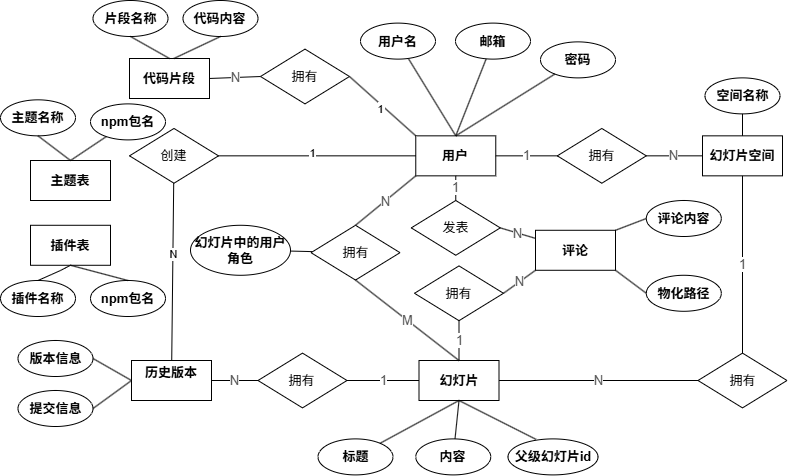

The diagram above was exported from draw.io. Its source (the exported page's mxGraphModel, read from the mxfile embedded in the PNG):
<mxGraphModel dx="767" dy="658" grid="1" gridSize="10" guides="1" tooltips="1" connect="1" arrows="1" fold="1" page="1" pageScale="1" pageWidth="827" pageHeight="1169" math="0" shadow="0">
  <root>
    <mxCell id="0" />
    <mxCell id="1" parent="0" />
    <mxCell id="Vl3rbl-ggOtiEvqtGL-c-134" value="" style="edgeStyle=none;html=1;endArrow=none;endFill=0;exitX=0.5;exitY=0;exitDx=0;exitDy=0;" parent="1" source="Vl3rbl-ggOtiEvqtGL-c-135" target="Vl3rbl-ggOtiEvqtGL-c-168" edge="1">
      <mxGeometry relative="1" as="geometry">
        <mxPoint x="565.6043956043957" y="331.12359550561797" as="sourcePoint" />
      </mxGeometry>
    </mxCell>
    <mxCell id="Vl3rbl-ggOtiEvqtGL-c-135" value="用户" style="rounded=0;whiteSpace=wrap;html=1;fontStyle=1;fontSize=13;align=center;verticalAlign=middle;" parent="1" vertex="1">
      <mxGeometry x="415.27" y="335.34" width="80" height="40" as="geometry" />
    </mxCell>
    <mxCell id="Vl3rbl-ggOtiEvqtGL-c-136" value="幻灯片空间" style="rounded=0;whiteSpace=wrap;html=1;fontStyle=1;fontSize=13;align=center;verticalAlign=middle;" parent="1" vertex="1">
      <mxGeometry x="701.9994505494506" y="335.3370786516854" width="80" height="40" as="geometry" />
    </mxCell>
    <mxCell id="Vl3rbl-ggOtiEvqtGL-c-137" value="代码片段" style="rounded=0;whiteSpace=wrap;html=1;fontStyle=1;fontSize=13;align=center;verticalAlign=middle;" parent="1" vertex="1">
      <mxGeometry x="129" y="258" width="80" height="40" as="geometry" />
    </mxCell>
    <mxCell id="Vl3rbl-ggOtiEvqtGL-c-138" value="幻灯片" style="rounded=0;whiteSpace=wrap;html=1;fontStyle=1;fontSize=13;align=center;verticalAlign=middle;" parent="1" vertex="1">
      <mxGeometry x="418.5047252747253" y="559.9977528089887" width="80" height="40" as="geometry" />
    </mxCell>
    <mxCell id="Vl3rbl-ggOtiEvqtGL-c-139" value="评论" style="rounded=0;whiteSpace=wrap;html=1;fontStyle=1;fontSize=13;align=center;verticalAlign=middle;" parent="1" vertex="1">
      <mxGeometry x="535.0003296703296" y="429.7777528089887" width="80" height="40" as="geometry" />
    </mxCell>
    <mxCell id="Vl3rbl-ggOtiEvqtGL-c-141" value="历史版本&lt;div&gt;&lt;br&gt;&lt;/div&gt;" style="rounded=0;whiteSpace=wrap;html=1;fontStyle=1;fontSize=13;align=center;verticalAlign=middle;" parent="1" vertex="1">
      <mxGeometry x="131" y="559.9977528089887" width="80" height="40" as="geometry" />
    </mxCell>
    <mxCell id="Vl3rbl-ggOtiEvqtGL-c-143" value="拥有" style="rhombus;whiteSpace=wrap;html=1;fontSize=13;fontStyle=0;align=center;verticalAlign=middle;" parent="1" vertex="1">
      <mxGeometry x="259.99538461538464" y="248.61348314606738" width="89" height="54.7752808988764" as="geometry" />
    </mxCell>
    <mxCell id="Vl3rbl-ggOtiEvqtGL-c-144" value="拥有" style="rhombus;whiteSpace=wrap;html=1;fontSize=13;fontStyle=0;align=center;verticalAlign=middle;" parent="1" vertex="1">
      <mxGeometry x="556.8113186813187" y="327.9505617977528" width="89" height="54.7752808988764" as="geometry" />
    </mxCell>
    <mxCell id="5" value="" style="edgeStyle=none;html=1;endArrow=none;endFill=0;" parent="1" source="Vl3rbl-ggOtiEvqtGL-c-146" target="Vl3rbl-ggOtiEvqtGL-c-219" edge="1">
      <mxGeometry relative="1" as="geometry" />
    </mxCell>
    <mxCell id="Vl3rbl-ggOtiEvqtGL-c-146" value="拥有" style="rhombus;whiteSpace=wrap;html=1;fontSize=13;fontStyle=0;align=center;verticalAlign=middle;" parent="1" vertex="1">
      <mxGeometry x="310.50835164835166" y="424.78224719101115" width="89" height="54.7752808988764" as="geometry" />
    </mxCell>
    <mxCell id="Vl3rbl-ggOtiEvqtGL-c-147" value="拥有" style="rhombus;whiteSpace=wrap;html=1;fontSize=13;fontStyle=0;align=center;verticalAlign=middle;rotation=0;" parent="1" vertex="1">
      <mxGeometry x="697.5013186813186" y="552.6157303370786" width="89" height="54.7752808988764" as="geometry" />
    </mxCell>
    <mxCell id="Vl3rbl-ggOtiEvqtGL-c-148" value="拥有" style="rhombus;whiteSpace=wrap;html=1;fontSize=13;fontStyle=0;align=center;verticalAlign=middle;" parent="1" vertex="1">
      <mxGeometry x="414.0013186813187" y="465.4012359550563" width="89" height="54.7752808988764" as="geometry" />
    </mxCell>
    <mxCell id="Vl3rbl-ggOtiEvqtGL-c-149" value="拥有" style="rhombus;whiteSpace=wrap;html=1;fontSize=13;fontStyle=0;align=center;verticalAlign=middle;" parent="1" vertex="1">
      <mxGeometry x="257.49538461538464" y="552.6112359550563" width="89" height="54.7752808988764" as="geometry" />
    </mxCell>
    <mxCell id="Vl3rbl-ggOtiEvqtGL-c-152" value="" style="edgeStyle=none;rounded=0;orthogonalLoop=1;jettySize=auto;html=1;endArrow=none;startArrow=none;exitX=1;exitY=0.5;exitDx=0;exitDy=0;fontSize=13;fontColor=#555555;entryX=0;entryY=0;entryDx=0;entryDy=0;" parent="1" source="Vl3rbl-ggOtiEvqtGL-c-143" target="Vl3rbl-ggOtiEvqtGL-c-135" edge="1">
      <mxGeometry x="1" y="55" relative="1" as="geometry">
        <mxPoint x="-50" y="50" as="offset" />
        <mxPoint x="574.3956043956043" y="335.3370786516854" as="targetPoint" />
      </mxGeometry>
    </mxCell>
    <mxCell id="Vl3rbl-ggOtiEvqtGL-c-153" value="1" style="edgeLabel;html=1;align=center;verticalAlign=middle;resizable=0;points=[];" parent="Vl3rbl-ggOtiEvqtGL-c-152" vertex="1" connectable="0">
      <mxGeometry x="-0.0082" y="-2" relative="1" as="geometry">
        <mxPoint as="offset" />
      </mxGeometry>
    </mxCell>
    <mxCell id="Vl3rbl-ggOtiEvqtGL-c-154" value="1" style="edgeLabel;html=1;align=center;verticalAlign=middle;resizable=0;points=[];" parent="Vl3rbl-ggOtiEvqtGL-c-152" vertex="1" connectable="0">
      <mxGeometry x="-0.0194" y="-4" relative="1" as="geometry">
        <mxPoint as="offset" />
      </mxGeometry>
    </mxCell>
    <mxCell id="Vl3rbl-ggOtiEvqtGL-c-155" value="N" style="edgeStyle=none;rounded=0;orthogonalLoop=1;jettySize=auto;html=1;endArrow=none;startArrow=none;exitX=0;exitY=0.5;exitDx=0;exitDy=0;entryX=1;entryY=0.5;entryDx=0;entryDy=0;fontSize=13;fontColor=#555555;" parent="1" source="Vl3rbl-ggOtiEvqtGL-c-143" target="Vl3rbl-ggOtiEvqtGL-c-137" edge="1">
      <mxGeometry relative="1" as="geometry" />
    </mxCell>
    <mxCell id="Vl3rbl-ggOtiEvqtGL-c-156" value="1" style="edgeStyle=none;rounded=0;orthogonalLoop=1;jettySize=auto;html=1;endArrow=none;startArrow=none;exitX=0;exitY=0.5;exitDx=0;exitDy=0;entryX=1;entryY=0.5;entryDx=0;entryDy=0;fontSize=13;fontColor=#555555;" parent="1" source="Vl3rbl-ggOtiEvqtGL-c-144" target="Vl3rbl-ggOtiEvqtGL-c-135" edge="1">
      <mxGeometry x="0.002" relative="1" as="geometry">
        <mxPoint as="offset" />
      </mxGeometry>
    </mxCell>
    <mxCell id="Vl3rbl-ggOtiEvqtGL-c-157" value="N" style="edgeStyle=none;rounded=0;orthogonalLoop=1;jettySize=auto;html=1;endArrow=none;startArrow=none;exitX=1;exitY=0.5;exitDx=0;exitDy=0;entryX=0;entryY=0.5;entryDx=0;entryDy=0;fontSize=13;fontColor=#555555;" parent="1" source="Vl3rbl-ggOtiEvqtGL-c-144" target="Vl3rbl-ggOtiEvqtGL-c-136" edge="1">
      <mxGeometry relative="1" as="geometry" />
    </mxCell>
    <mxCell id="Vl3rbl-ggOtiEvqtGL-c-160" value="N" style="edgeStyle=none;rounded=0;orthogonalLoop=1;jettySize=auto;html=1;endArrow=none;startArrow=none;exitX=0.5;exitY=0;exitDx=0;exitDy=0;entryX=0;entryY=1;entryDx=0;entryDy=0;fontSize=13;fontColor=#555555;" parent="1" source="Vl3rbl-ggOtiEvqtGL-c-146" target="Vl3rbl-ggOtiEvqtGL-c-135" edge="1">
      <mxGeometry relative="1" as="geometry" />
    </mxCell>
    <mxCell id="Vl3rbl-ggOtiEvqtGL-c-161" value="M" style="edgeStyle=none;rounded=0;orthogonalLoop=1;jettySize=auto;html=1;endArrow=none;startArrow=none;exitX=0.5;exitY=1;exitDx=0;exitDy=0;entryX=0.5;entryY=0;entryDx=0;entryDy=0;fontSize=13;fontColor=#555555;" parent="1" source="Vl3rbl-ggOtiEvqtGL-c-146" target="Vl3rbl-ggOtiEvqtGL-c-138" edge="1">
      <mxGeometry x="-0.0006" relative="1" as="geometry">
        <mxPoint as="offset" />
      </mxGeometry>
    </mxCell>
    <mxCell id="Vl3rbl-ggOtiEvqtGL-c-162" value="1" style="edgeStyle=none;rounded=0;orthogonalLoop=1;jettySize=auto;html=1;endArrow=none;startArrow=none;entryX=0.5;entryY=1;entryDx=0;entryDy=0;fontSize=13;fontColor=#555555;exitX=0.5;exitY=0;exitDx=0;exitDy=0;" parent="1" source="Vl3rbl-ggOtiEvqtGL-c-147" target="Vl3rbl-ggOtiEvqtGL-c-136" edge="1">
      <mxGeometry relative="1" as="geometry">
        <mxPoint x="728.2417582417582" y="435.85067415730333" as="sourcePoint" />
      </mxGeometry>
    </mxCell>
    <mxCell id="Vl3rbl-ggOtiEvqtGL-c-163" value="N" style="edgeStyle=none;rounded=0;orthogonalLoop=1;jettySize=auto;html=1;endArrow=none;startArrow=none;exitX=0;exitY=0.5;exitDx=0;exitDy=0;entryX=1;entryY=0.5;entryDx=0;entryDy=0;fontSize=13;fontColor=#555555;" parent="1" source="Vl3rbl-ggOtiEvqtGL-c-147" target="Vl3rbl-ggOtiEvqtGL-c-138" edge="1">
      <mxGeometry relative="1" as="geometry">
        <mxPoint x="697.5013186813185" y="606.4033707865167" as="sourcePoint" />
      </mxGeometry>
    </mxCell>
    <mxCell id="Vl3rbl-ggOtiEvqtGL-c-164" value="1" style="edgeStyle=none;rounded=0;orthogonalLoop=1;jettySize=auto;html=1;endArrow=none;startArrow=none;entryX=0.5;entryY=0;entryDx=0;entryDy=0;fontSize=13;fontColor=#555555;exitX=0.5;exitY=1;exitDx=0;exitDy=0;" parent="1" source="Vl3rbl-ggOtiEvqtGL-c-148" target="Vl3rbl-ggOtiEvqtGL-c-138" edge="1">
      <mxGeometry relative="1" as="geometry">
        <mxPoint x="495.50131868131893" y="639.9965168539327" as="sourcePoint" />
      </mxGeometry>
    </mxCell>
    <mxCell id="Vl3rbl-ggOtiEvqtGL-c-165" value="N" style="edgeStyle=none;rounded=0;orthogonalLoop=1;jettySize=auto;html=1;endArrow=none;startArrow=none;fontSize=13;fontColor=#555555;entryX=0;entryY=1;entryDx=0;entryDy=0;exitX=1;exitY=0.5;exitDx=0;exitDy=0;" parent="1" source="Vl3rbl-ggOtiEvqtGL-c-148" target="Vl3rbl-ggOtiEvqtGL-c-139" edge="1">
      <mxGeometry relative="1" as="geometry">
        <mxPoint x="493" y="510" as="sourcePoint" />
        <mxPoint x="260" y="500" as="targetPoint" />
      </mxGeometry>
    </mxCell>
    <mxCell id="Vl3rbl-ggOtiEvqtGL-c-166" value="1" style="edgeStyle=none;rounded=0;orthogonalLoop=1;jettySize=auto;html=1;endArrow=none;startArrow=none;exitX=1;exitY=0.5;exitDx=0;exitDy=0;entryX=0;entryY=0.5;entryDx=0;entryDy=0;fontSize=13;fontColor=#555555;" parent="1" source="Vl3rbl-ggOtiEvqtGL-c-149" target="Vl3rbl-ggOtiEvqtGL-c-138" edge="1">
      <mxGeometry relative="1" as="geometry" />
    </mxCell>
    <mxCell id="Vl3rbl-ggOtiEvqtGL-c-167" value="N" style="edgeStyle=none;rounded=0;orthogonalLoop=1;jettySize=auto;html=1;endArrow=none;startArrow=none;exitX=0;exitY=0.5;exitDx=0;exitDy=0;entryX=1;entryY=0.5;entryDx=0;entryDy=0;fontSize=13;fontColor=#555555;" parent="1" source="Vl3rbl-ggOtiEvqtGL-c-149" target="Vl3rbl-ggOtiEvqtGL-c-141" edge="1">
      <mxGeometry relative="1" as="geometry" />
    </mxCell>
    <mxCell id="Vl3rbl-ggOtiEvqtGL-c-168" value="用户名" style="ellipse;whiteSpace=wrap;html=1;fontSize=13;rounded=0;fontStyle=1;" parent="1" vertex="1">
      <mxGeometry x="360.0047252747253" y="222.61089887640446" width="75" height="36" as="geometry" />
    </mxCell>
    <mxCell id="Vl3rbl-ggOtiEvqtGL-c-169" value="" style="edgeStyle=none;html=1;endArrow=none;endFill=0;exitX=0.5;exitY=0;exitDx=0;exitDy=0;" parent="1" source="Vl3rbl-ggOtiEvqtGL-c-135" target="Vl3rbl-ggOtiEvqtGL-c-170" edge="1">
      <mxGeometry relative="1" as="geometry">
        <mxPoint x="565.6043956043957" y="331.12359550561797" as="sourcePoint" />
        <mxPoint x="613.654209424036" y="293.4915759383363" as="targetPoint" />
      </mxGeometry>
    </mxCell>
    <mxCell id="Vl3rbl-ggOtiEvqtGL-c-170" value="邮箱" style="ellipse;whiteSpace=wrap;html=1;fontSize=13;rounded=0;fontStyle=1;" parent="1" vertex="1">
      <mxGeometry x="455.0043956043957" y="222.6108988764045" width="75" height="36" as="geometry" />
    </mxCell>
    <mxCell id="Vl3rbl-ggOtiEvqtGL-c-171" value="密码" style="ellipse;whiteSpace=wrap;html=1;fontSize=13;rounded=0;fontStyle=1;" parent="1" vertex="1">
      <mxGeometry x="540.004065934066" y="241.38438202247187" width="75" height="36" as="geometry" />
    </mxCell>
    <mxCell id="Vl3rbl-ggOtiEvqtGL-c-172" value="" style="edgeStyle=none;html=1;endArrow=none;endFill=0;exitX=0.5;exitY=0;exitDx=0;exitDy=0;" parent="1" source="Vl3rbl-ggOtiEvqtGL-c-135" target="Vl3rbl-ggOtiEvqtGL-c-171" edge="1">
      <mxGeometry relative="1" as="geometry">
        <mxPoint x="578.7912087912088" y="343.76404494382024" as="sourcePoint" />
        <mxPoint x="598.1318681318681" y="297.4157303370786" as="targetPoint" />
      </mxGeometry>
    </mxCell>
    <mxCell id="Vl3rbl-ggOtiEvqtGL-c-173" value="代码内容" style="ellipse;whiteSpace=wrap;html=1;fontSize=13;rounded=0;fontStyle=1;" parent="1" vertex="1">
      <mxGeometry x="182.49472527472528" y="200.00089887640445" width="75" height="36" as="geometry" />
    </mxCell>
    <mxCell id="Vl3rbl-ggOtiEvqtGL-c-174" value="片段名称" style="ellipse;whiteSpace=wrap;html=1;fontSize=13;rounded=0;fontStyle=1;" parent="1" vertex="1">
      <mxGeometry x="92.50472527472527" y="200.0008988764045" width="75" height="36" as="geometry" />
    </mxCell>
    <mxCell id="Vl3rbl-ggOtiEvqtGL-c-175" value="" style="edgeStyle=none;html=1;endArrow=none;endFill=0;entryX=0.5;entryY=1;entryDx=0;entryDy=0;exitX=0.556;exitY=-0.001;exitDx=0;exitDy=0;exitPerimeter=0;" parent="1" source="Vl3rbl-ggOtiEvqtGL-c-137" target="Vl3rbl-ggOtiEvqtGL-c-173" edge="1">
      <mxGeometry relative="1" as="geometry">
        <mxPoint x="150" y="227" as="sourcePoint" />
        <mxPoint x="435" y="276" as="targetPoint" />
      </mxGeometry>
    </mxCell>
    <mxCell id="Vl3rbl-ggOtiEvqtGL-c-176" value="" style="edgeStyle=none;html=1;endArrow=none;endFill=0;entryX=0.5;entryY=1;entryDx=0;entryDy=0;exitX=0.5;exitY=0;exitDx=0;exitDy=0;" parent="1" source="Vl3rbl-ggOtiEvqtGL-c-137" target="Vl3rbl-ggOtiEvqtGL-c-174" edge="1">
      <mxGeometry relative="1" as="geometry">
        <mxPoint x="170" y="250" as="sourcePoint" />
        <mxPoint x="105" y="211" as="targetPoint" />
      </mxGeometry>
    </mxCell>
    <mxCell id="Vl3rbl-ggOtiEvqtGL-c-183" value="版本信息" style="ellipse;whiteSpace=wrap;html=1;fontSize=13;rounded=0;fontStyle=1;" parent="1" vertex="1">
      <mxGeometry x="17.504725274725274" y="540.0008988764046" width="75" height="36" as="geometry" />
    </mxCell>
    <mxCell id="Vl3rbl-ggOtiEvqtGL-c-184" value="提交信息" style="ellipse;whiteSpace=wrap;html=1;fontSize=13;rounded=0;fontStyle=1;" parent="1" vertex="1">
      <mxGeometry x="17.504725274725274" y="590.0008988764046" width="75" height="36" as="geometry" />
    </mxCell>
    <mxCell id="Vl3rbl-ggOtiEvqtGL-c-185" value="" style="edgeStyle=none;html=1;endArrow=none;endFill=0;entryX=1;entryY=0.5;entryDx=0;entryDy=0;exitX=0;exitY=0.5;exitDx=0;exitDy=0;" parent="1" source="Vl3rbl-ggOtiEvqtGL-c-141" target="Vl3rbl-ggOtiEvqtGL-c-183" edge="1">
      <mxGeometry relative="1" as="geometry">
        <mxPoint x="157.5" y="513.22" as="sourcePoint" />
        <mxPoint x="92.5" y="512.22" as="targetPoint" />
      </mxGeometry>
    </mxCell>
    <mxCell id="Vl3rbl-ggOtiEvqtGL-c-186" value="" style="edgeStyle=none;html=1;endArrow=none;endFill=0;entryX=1;entryY=0.5;entryDx=0;entryDy=0;exitX=0;exitY=0.5;exitDx=0;exitDy=0;" parent="1" source="Vl3rbl-ggOtiEvqtGL-c-141" target="Vl3rbl-ggOtiEvqtGL-c-184" edge="1">
      <mxGeometry relative="1" as="geometry">
        <mxPoint x="157.5" y="605.22" as="sourcePoint" />
        <mxPoint x="92.5" y="593.22" as="targetPoint" />
      </mxGeometry>
    </mxCell>
    <mxCell id="Vl3rbl-ggOtiEvqtGL-c-187" value="空间名称" style="ellipse;whiteSpace=wrap;html=1;fontSize=13;rounded=0;fontStyle=1;" parent="1" vertex="1">
      <mxGeometry x="704.504065934066" y="277.38438202247187" width="75" height="36" as="geometry" />
    </mxCell>
    <mxCell id="Vl3rbl-ggOtiEvqtGL-c-188" value="" style="edgeStyle=none;html=1;endArrow=none;endFill=0;entryX=0.5;entryY=1;entryDx=0;entryDy=0;" parent="1" source="Vl3rbl-ggOtiEvqtGL-c-136" target="Vl3rbl-ggOtiEvqtGL-c-187" edge="1">
      <mxGeometry relative="1" as="geometry">
        <mxPoint x="465" y="344.39" as="sourcePoint" />
        <mxPoint x="564" y="283.39" as="targetPoint" />
      </mxGeometry>
    </mxCell>
    <mxCell id="Vl3rbl-ggOtiEvqtGL-c-189" value="评论内容" style="ellipse;whiteSpace=wrap;html=1;fontSize=13;rounded=0;fontStyle=1;" parent="1" vertex="1">
      <mxGeometry x="645.814065934066" y="400.0043820224719" width="75" height="36" as="geometry" />
    </mxCell>
    <mxCell id="Vl3rbl-ggOtiEvqtGL-c-191" value="物化路径" style="ellipse;whiteSpace=wrap;html=1;fontSize=13;rounded=0;fontStyle=1;" parent="1" vertex="1">
      <mxGeometry x="645.814065934066" y="474.7843820224719" width="75" height="36" as="geometry" />
    </mxCell>
    <mxCell id="Vl3rbl-ggOtiEvqtGL-c-193" value="标题" style="ellipse;whiteSpace=wrap;html=1;fontSize=13;rounded=0;fontStyle=1;" parent="1" vertex="1">
      <mxGeometry x="317.50406593406603" y="638.4043820224719" width="75" height="36" as="geometry" />
    </mxCell>
    <mxCell id="Vl3rbl-ggOtiEvqtGL-c-194" value="内容" style="ellipse;whiteSpace=wrap;html=1;fontSize=13;rounded=0;fontStyle=1;" parent="1" vertex="1">
      <mxGeometry x="415.274065934066" y="638.4043820224719" width="75" height="36" as="geometry" />
    </mxCell>
    <mxCell id="Vl3rbl-ggOtiEvqtGL-c-195" value="" style="edgeStyle=none;html=1;endArrow=none;endFill=0;entryX=0.5;entryY=1;entryDx=0;entryDy=0;" parent="1" source="Vl3rbl-ggOtiEvqtGL-c-193" target="Vl3rbl-ggOtiEvqtGL-c-138" edge="1">
      <mxGeometry relative="1" as="geometry">
        <mxPoint x="462.5" y="394.22" as="sourcePoint" />
        <mxPoint x="415.5" y="317.22" as="targetPoint" />
      </mxGeometry>
    </mxCell>
    <mxCell id="Vl3rbl-ggOtiEvqtGL-c-196" value="" style="edgeStyle=none;html=1;endArrow=none;endFill=0;entryX=0.5;entryY=1;entryDx=0;entryDy=0;" parent="1" source="Vl3rbl-ggOtiEvqtGL-c-194" target="Vl3rbl-ggOtiEvqtGL-c-138" edge="1">
      <mxGeometry relative="1" as="geometry">
        <mxPoint x="358.5" y="685.22" as="sourcePoint" />
        <mxPoint x="462.5" y="641.22" as="targetPoint" />
      </mxGeometry>
    </mxCell>
    <mxCell id="Vl3rbl-ggOtiEvqtGL-c-200" value="发表" style="rhombus;whiteSpace=wrap;html=1;fontSize=13;fontStyle=0;align=center;verticalAlign=middle;rotation=0;" parent="1" vertex="1">
      <mxGeometry x="410.7713186813186" y="399.9957303370786" width="89" height="54.7752808988764" as="geometry" />
    </mxCell>
    <mxCell id="Vl3rbl-ggOtiEvqtGL-c-201" value="1" style="edgeStyle=none;rounded=0;orthogonalLoop=1;jettySize=auto;html=1;endArrow=none;startArrow=none;fontSize=13;fontColor=#555555;entryX=0.5;entryY=1;entryDx=0;entryDy=0;exitX=0.5;exitY=0;exitDx=0;exitDy=0;" parent="1" source="Vl3rbl-ggOtiEvqtGL-c-200" target="Vl3rbl-ggOtiEvqtGL-c-135" edge="1">
      <mxGeometry relative="1" as="geometry">
        <mxPoint x="350" y="342.29573033707857" as="sourcePoint" />
        <mxPoint x="495" y="392.29573033707857" as="targetPoint" />
      </mxGeometry>
    </mxCell>
    <mxCell id="Vl3rbl-ggOtiEvqtGL-c-202" value="N" style="edgeStyle=none;rounded=0;orthogonalLoop=1;jettySize=auto;html=1;endArrow=none;startArrow=none;exitX=1;exitY=0.5;exitDx=0;exitDy=0;fontSize=13;fontColor=#555555;" parent="1" source="Vl3rbl-ggOtiEvqtGL-c-200" target="Vl3rbl-ggOtiEvqtGL-c-139" edge="1">
      <mxGeometry relative="1" as="geometry">
        <mxPoint x="656" y="572" as="sourcePoint" />
        <mxPoint x="707" y="572" as="targetPoint" />
      </mxGeometry>
    </mxCell>
    <mxCell id="Vl3rbl-ggOtiEvqtGL-c-219" value="幻灯片中的用户角色" style="ellipse;whiteSpace=wrap;html=1;fontSize=13;rounded=0;fontStyle=1;" parent="1" vertex="1">
      <mxGeometry x="190" y="424.78000000000003" width="100" height="50" as="geometry" />
    </mxCell>
    <mxCell id="2" value="父级幻灯片id" style="ellipse;whiteSpace=wrap;html=1;fontSize=13;rounded=0;fontStyle=1;" parent="1" vertex="1">
      <mxGeometry x="507.5" y="638.4" width="90" height="36" as="geometry" />
    </mxCell>
    <mxCell id="3" value="" style="edgeStyle=none;html=1;endArrow=none;endFill=0;exitX=0.31;exitY=0.011;exitDx=0;exitDy=0;exitPerimeter=0;entryX=0.5;entryY=1;entryDx=0;entryDy=0;" parent="1" source="2" target="Vl3rbl-ggOtiEvqtGL-c-138" edge="1">
      <mxGeometry relative="1" as="geometry">
        <mxPoint x="462.5" y="648.22" as="sourcePoint" />
        <mxPoint x="447.5" y="619.22" as="targetPoint" />
      </mxGeometry>
    </mxCell>
    <mxCell id="11" value="" style="edgeStyle=none;html=1;endArrow=none;endFill=0;" parent="1" source="6" target="Vl3rbl-ggOtiEvqtGL-c-141" edge="1">
      <mxGeometry relative="1" as="geometry" />
    </mxCell>
    <mxCell id="17" value="N" style="edgeLabel;html=1;align=center;verticalAlign=middle;resizable=0;points=[];" parent="11" vertex="1" connectable="0">
      <mxGeometry x="-0.1955" relative="1" as="geometry">
        <mxPoint as="offset" />
      </mxGeometry>
    </mxCell>
    <mxCell id="13" value="" style="edgeStyle=none;html=1;entryX=0;entryY=0.5;entryDx=0;entryDy=0;endArrow=none;endFill=0;" parent="1" source="6" target="Vl3rbl-ggOtiEvqtGL-c-135" edge="1">
      <mxGeometry relative="1" as="geometry">
        <mxPoint x="277.9983516483517" y="369.3898876404494" as="targetPoint" />
      </mxGeometry>
    </mxCell>
    <mxCell id="16" value="1" style="edgeLabel;html=1;align=center;verticalAlign=middle;resizable=0;points=[];" parent="13" vertex="1" connectable="0">
      <mxGeometry x="-0.052" y="3" relative="1" as="geometry">
        <mxPoint as="offset" />
      </mxGeometry>
    </mxCell>
    <mxCell id="6" value="创建" style="rhombus;whiteSpace=wrap;html=1;fontSize=13;fontStyle=0;align=center;verticalAlign=middle;" parent="1" vertex="1">
      <mxGeometry x="128.99835164835167" y="327.9522471910112" width="89" height="54.7752808988764" as="geometry" />
    </mxCell>
    <mxCell id="18" value="" style="endArrow=none;html=1;exitX=0;exitY=0.5;exitDx=0;exitDy=0;entryX=1;entryY=1;entryDx=0;entryDy=0;" parent="1" source="Vl3rbl-ggOtiEvqtGL-c-191" target="Vl3rbl-ggOtiEvqtGL-c-139" edge="1">
      <mxGeometry width="50" height="50" relative="1" as="geometry">
        <mxPoint x="410" y="520" as="sourcePoint" />
        <mxPoint x="460" y="470" as="targetPoint" />
      </mxGeometry>
    </mxCell>
    <mxCell id="19" value="" style="endArrow=none;html=1;exitX=0;exitY=0.5;exitDx=0;exitDy=0;entryX=1;entryY=0;entryDx=0;entryDy=0;" parent="1" source="Vl3rbl-ggOtiEvqtGL-c-189" target="Vl3rbl-ggOtiEvqtGL-c-139" edge="1">
      <mxGeometry width="50" height="50" relative="1" as="geometry">
        <mxPoint x="410" y="520" as="sourcePoint" />
        <mxPoint x="460" y="470" as="targetPoint" />
      </mxGeometry>
    </mxCell>
    <mxCell id="20" value="主题表" style="rounded=0;whiteSpace=wrap;html=1;fontStyle=1;fontSize=13;align=center;verticalAlign=middle;" vertex="1" parent="1">
      <mxGeometry x="30" y="360" width="80" height="40" as="geometry" />
    </mxCell>
    <mxCell id="21" value="主题名称" style="ellipse;whiteSpace=wrap;html=1;fontSize=13;rounded=0;fontStyle=1;" vertex="1" parent="1">
      <mxGeometry x="0.004725274725274176" y="299.3408988764045" width="75" height="36" as="geometry" />
    </mxCell>
    <mxCell id="22" value="npm包名" style="ellipse;whiteSpace=wrap;html=1;fontSize=13;rounded=0;fontStyle=1;" vertex="1" parent="1">
      <mxGeometry x="90.00472527472527" y="303.3908988764045" width="75" height="36" as="geometry" />
    </mxCell>
    <mxCell id="23" value="插件表" style="rounded=0;whiteSpace=wrap;html=1;fontStyle=1;fontSize=13;align=center;verticalAlign=middle;" vertex="1" parent="1">
      <mxGeometry x="30" y="424.78" width="80" height="40" as="geometry" />
    </mxCell>
    <mxCell id="24" value="插件名称" style="ellipse;whiteSpace=wrap;html=1;fontSize=13;rounded=0;fontStyle=1;" vertex="1" parent="1">
      <mxGeometry x="0.004725274725274176" y="480.00089887640445" width="75" height="36" as="geometry" />
    </mxCell>
    <mxCell id="25" value="npm包名" style="ellipse;whiteSpace=wrap;html=1;fontSize=13;rounded=0;fontStyle=1;" vertex="1" parent="1">
      <mxGeometry x="90.00472527472527" y="480.00089887640445" width="75" height="36" as="geometry" />
    </mxCell>
    <mxCell id="26" value="" style="edgeStyle=none;html=1;endArrow=none;endFill=0;entryX=0.5;entryY=1;entryDx=0;entryDy=0;exitX=0.5;exitY=0;exitDx=0;exitDy=0;" edge="1" parent="1" source="20" target="21">
      <mxGeometry relative="1" as="geometry">
        <mxPoint x="179" y="268" as="sourcePoint" />
        <mxPoint x="140" y="246" as="targetPoint" />
      </mxGeometry>
    </mxCell>
    <mxCell id="27" value="" style="edgeStyle=none;html=1;endArrow=none;endFill=0;exitX=0.5;exitY=0;exitDx=0;exitDy=0;" edge="1" parent="1" source="20" target="22">
      <mxGeometry relative="1" as="geometry">
        <mxPoint x="183" y="268" as="sourcePoint" />
        <mxPoint x="230" y="246" as="targetPoint" />
      </mxGeometry>
    </mxCell>
    <mxCell id="30" value="" style="endArrow=none;html=1;exitX=0.5;exitY=0;exitDx=0;exitDy=0;entryX=0.5;entryY=1;entryDx=0;entryDy=0;" edge="1" parent="1" source="24" target="23">
      <mxGeometry width="50" height="50" relative="1" as="geometry">
        <mxPoint x="90" y="420" as="sourcePoint" />
        <mxPoint x="140" y="370" as="targetPoint" />
        <Array as="points">
          <mxPoint x="60" y="470" />
        </Array>
      </mxGeometry>
    </mxCell>
    <mxCell id="32" value="" style="endArrow=none;html=1;exitX=0.5;exitY=1;exitDx=0;exitDy=0;entryX=0.5;entryY=0;entryDx=0;entryDy=0;" edge="1" parent="1" source="23" target="25">
      <mxGeometry width="50" height="50" relative="1" as="geometry">
        <mxPoint x="70" y="460" as="sourcePoint" />
        <mxPoint x="120" y="410" as="targetPoint" />
      </mxGeometry>
    </mxCell>
  </root>
</mxGraphModel>